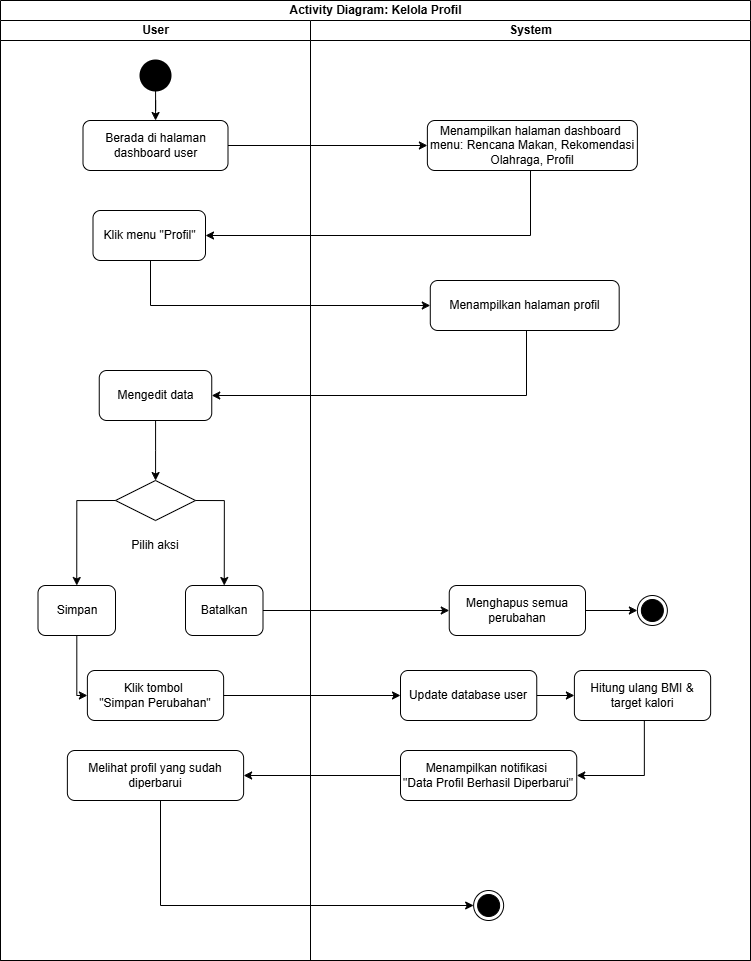

The diagram above was exported from draw.io. Its source (the exported page's mxGraphModel, read from the mxfile embedded in the PNG):
<mxGraphModel dx="1546" dy="642" grid="0" gridSize="10" guides="1" tooltips="1" connect="1" arrows="1" fold="1" page="1" pageScale="1" pageWidth="827" pageHeight="1169" math="0" shadow="0">
  <root>
    <mxCell id="0" />
    <mxCell id="1" parent="0" />
    <mxCell id="M1QE9nyp1k28rxk1TUNa-1" parent="1" style="swimlane;childLayout=stackLayout;resizeParent=1;resizeParentMax=0;startSize=20;html=1;strokeColor=default;align=center;verticalAlign=middle;fontFamily=Helvetica;fontSize=12;fontColor=default;fontStyle=1;fillColor=default;" value="Activity Diagram: Kelola Profil" vertex="1">
      <mxGeometry height="960" width="750" x="54" y="53" as="geometry" />
    </mxCell>
    <mxCell id="M1QE9nyp1k28rxk1TUNa-2" parent="M1QE9nyp1k28rxk1TUNa-1" style="swimlane;startSize=20;html=1;strokeColor=default;align=center;verticalAlign=middle;fontFamily=Helvetica;fontSize=12;fontColor=default;fontStyle=1;fillColor=default;" value="User" vertex="1">
      <mxGeometry height="940" width="310" y="20" as="geometry" />
    </mxCell>
    <mxCell id="M1QE9nyp1k28rxk1TUNa-3" parent="M1QE9nyp1k28rxk1TUNa-2" style="strokeWidth=2;html=1;shape=mxgraph.flowchart.start_2;whiteSpace=wrap;strokeColor=default;align=center;verticalAlign=middle;fontFamily=Helvetica;fontSize=12;fontColor=default;fontStyle=1;fillColor=light-dark(#000000,#000000);" value="" vertex="1">
      <mxGeometry height="30" width="30" x="140" y="40" as="geometry" />
    </mxCell>
    <mxCell id="M1QE9nyp1k28rxk1TUNa-4" parent="M1QE9nyp1k28rxk1TUNa-2" style="rounded=1;whiteSpace=wrap;html=1;strokeColor=default;align=center;verticalAlign=middle;fontFamily=Helvetica;fontSize=12;fontColor=default;fontStyle=1;fillColor=default;" value="&lt;span style=&quot;font-weight: normal;&quot;&gt;Berada di halaman dashboard user&lt;/span&gt;" vertex="1">
      <mxGeometry height="50" width="145" x="82.5" y="100" as="geometry" />
    </mxCell>
    <mxCell id="M1QE9nyp1k28rxk1TUNa-5" edge="1" parent="M1QE9nyp1k28rxk1TUNa-2" source="M1QE9nyp1k28rxk1TUNa-3" style="edgeStyle=orthogonalEdgeStyle;rounded=0;orthogonalLoop=1;jettySize=auto;html=1;fontFamily=Helvetica;fontSize=12;fontColor=default;fontStyle=1;" target="M1QE9nyp1k28rxk1TUNa-4" value="">
      <mxGeometry relative="1" as="geometry" />
    </mxCell>
    <mxCell id="M1QE9nyp1k28rxk1TUNa-6" parent="M1QE9nyp1k28rxk1TUNa-2" style="rounded=1;whiteSpace=wrap;html=1;strokeColor=default;align=center;verticalAlign=middle;fontFamily=Helvetica;fontSize=12;fontColor=default;fontStyle=1;fillColor=default;" value="&lt;span style=&quot;font-weight: normal;&quot;&gt;Klik menu &quot;Profil&quot;&lt;/span&gt;" vertex="1">
      <mxGeometry height="50" width="112.5" x="92.5" y="190" as="geometry" />
    </mxCell>
    <mxCell id="M1QE9nyp1k28rxk1TUNa-7" edge="1" parent="M1QE9nyp1k28rxk1TUNa-2" source="M1QE9nyp1k28rxk1TUNa-8" style="edgeStyle=orthogonalEdgeStyle;rounded=0;orthogonalLoop=1;jettySize=auto;html=1;fontFamily=Helvetica;fontSize=12;fontColor=default;fontStyle=1;" target="M1QE9nyp1k28rxk1TUNa-9" value="">
      <mxGeometry relative="1" as="geometry" />
    </mxCell>
    <mxCell id="M1QE9nyp1k28rxk1TUNa-8" parent="M1QE9nyp1k28rxk1TUNa-2" style="rounded=1;whiteSpace=wrap;html=1;strokeColor=default;align=center;verticalAlign=middle;fontFamily=Helvetica;fontSize=12;fontColor=default;fontStyle=1;fillColor=default;" value="&lt;span style=&quot;font-weight: normal;&quot;&gt;Mengedit data&lt;/span&gt;" vertex="1">
      <mxGeometry height="50" width="112.5" x="98.75" y="350" as="geometry" />
    </mxCell>
    <mxCell id="M1QE9nyp1k28rxk1TUNa-9" parent="M1QE9nyp1k28rxk1TUNa-2" style="rhombus;whiteSpace=wrap;html=1;strokeColor=default;align=center;verticalAlign=middle;fontFamily=Helvetica;fontSize=12;fontColor=default;fontStyle=1;fillColor=default;" value="" vertex="1">
      <mxGeometry height="40" width="80" x="115" y="460" as="geometry" />
    </mxCell>
    <mxCell id="M1QE9nyp1k28rxk1TUNa-10" parent="M1QE9nyp1k28rxk1TUNa-2" style="text;html=1;whiteSpace=wrap;strokeColor=none;fillColor=none;align=center;verticalAlign=middle;rounded=0;fontFamily=Helvetica;fontSize=12;fontColor=default;fontStyle=1;" value="&lt;span style=&quot;font-weight: normal;&quot;&gt;Pilih aksi&lt;/span&gt;" vertex="1">
      <mxGeometry height="30" width="60" x="125" y="510" as="geometry" />
    </mxCell>
    <mxCell id="M1QE9nyp1k28rxk1TUNa-11" parent="M1QE9nyp1k28rxk1TUNa-2" style="rounded=1;whiteSpace=wrap;html=1;strokeColor=default;align=center;verticalAlign=middle;fontFamily=Helvetica;fontSize=12;fontColor=default;fontStyle=1;fillColor=default;" value="&lt;span style=&quot;font-weight: 400;&quot;&gt;Melihat profil yang sudah diperbarui&lt;/span&gt;" vertex="1">
      <mxGeometry height="50" width="176.25" x="66.87" y="730" as="geometry" />
    </mxCell>
    <mxCell id="M1QE9nyp1k28rxk1TUNa-12" parent="M1QE9nyp1k28rxk1TUNa-2" style="rounded=1;whiteSpace=wrap;html=1;strokeColor=default;align=center;verticalAlign=middle;fontFamily=Helvetica;fontSize=12;fontColor=default;fontStyle=1;fillColor=default;" value="&lt;span style=&quot;font-weight: 400;&quot;&gt;Simpan&lt;/span&gt;" vertex="1">
      <mxGeometry height="50" width="77.5" x="37.5" y="565" as="geometry" />
    </mxCell>
    <mxCell id="M1QE9nyp1k28rxk1TUNa-13" parent="M1QE9nyp1k28rxk1TUNa-2" style="rounded=1;whiteSpace=wrap;html=1;strokeColor=default;align=center;verticalAlign=middle;fontFamily=Helvetica;fontSize=12;fontColor=default;fontStyle=1;fillColor=default;" value="&lt;span style=&quot;font-weight: 400;&quot;&gt;Batalkan&lt;/span&gt;" vertex="1">
      <mxGeometry height="50" width="77.5" x="185" y="565" as="geometry" />
    </mxCell>
    <mxCell id="M1QE9nyp1k28rxk1TUNa-14" edge="1" parent="M1QE9nyp1k28rxk1TUNa-2" source="M1QE9nyp1k28rxk1TUNa-9" style="edgeStyle=orthogonalEdgeStyle;rounded=0;orthogonalLoop=1;jettySize=auto;html=1;fontFamily=Helvetica;fontSize=12;fontColor=default;fontStyle=1;entryX=0.5;entryY=0;entryDx=0;entryDy=0;exitX=1;exitY=0.5;exitDx=0;exitDy=0;" target="M1QE9nyp1k28rxk1TUNa-13" value="">
      <mxGeometry relative="1" as="geometry">
        <mxPoint x="165" y="410" as="sourcePoint" />
        <mxPoint x="165" y="470" as="targetPoint" />
      </mxGeometry>
    </mxCell>
    <mxCell id="M1QE9nyp1k28rxk1TUNa-15" edge="1" parent="M1QE9nyp1k28rxk1TUNa-2" source="M1QE9nyp1k28rxk1TUNa-9" style="edgeStyle=orthogonalEdgeStyle;rounded=0;orthogonalLoop=1;jettySize=auto;html=1;fontFamily=Helvetica;fontSize=12;fontColor=default;fontStyle=1;entryX=0.5;entryY=0;entryDx=0;entryDy=0;exitX=0;exitY=0.5;exitDx=0;exitDy=0;" target="M1QE9nyp1k28rxk1TUNa-12" value="">
      <mxGeometry relative="1" as="geometry">
        <mxPoint x="205" y="490" as="sourcePoint" />
        <mxPoint x="234" y="575" as="targetPoint" />
      </mxGeometry>
    </mxCell>
    <mxCell id="M1QE9nyp1k28rxk1TUNa-16" parent="M1QE9nyp1k28rxk1TUNa-1" style="swimlane;startSize=20;html=1;strokeColor=default;align=center;verticalAlign=middle;fontFamily=Helvetica;fontSize=12;fontColor=default;fontStyle=1;fillColor=default;" value="System" vertex="1">
      <mxGeometry height="940" width="440" x="310" y="20" as="geometry">
        <mxRectangle height="460" width="40" x="120" y="20" as="alternateBounds" />
      </mxGeometry>
    </mxCell>
    <mxCell id="M1QE9nyp1k28rxk1TUNa-17" parent="M1QE9nyp1k28rxk1TUNa-16" style="rounded=1;whiteSpace=wrap;html=1;strokeColor=default;align=center;verticalAlign=middle;fontFamily=Helvetica;fontSize=12;fontColor=default;fontStyle=1;fillColor=default;" value="&lt;span style=&quot;font-weight: 400;&quot;&gt;Menampilkan halaman dashboard&amp;nbsp;&lt;/span&gt;&lt;div&gt;&lt;span style=&quot;font-weight: 400;&quot;&gt;menu:&amp;nbsp;&lt;/span&gt;&lt;span style=&quot;font-weight: 400; background-color: transparent; color: light-dark(rgb(0, 0, 0), rgb(255, 255, 255));&quot;&gt;Rencana Makan, Rekomendasi Olahraga, Profil&lt;/span&gt;&lt;/div&gt;" vertex="1">
      <mxGeometry height="50" width="210" x="116.87000000000002" y="100" as="geometry" />
    </mxCell>
    <mxCell id="M1QE9nyp1k28rxk1TUNa-18" parent="M1QE9nyp1k28rxk1TUNa-16" style="rounded=1;whiteSpace=wrap;html=1;strokeColor=default;align=center;verticalAlign=middle;fontFamily=Helvetica;fontSize=12;fontColor=default;fontStyle=1;fillColor=default;" value="&lt;span style=&quot;font-weight: normal;&quot;&gt;Menampilkan halaman profil&lt;/span&gt;" vertex="1">
      <mxGeometry height="50" width="188.89" x="119.79" y="260" as="geometry" />
    </mxCell>
    <mxCell id="M1QE9nyp1k28rxk1TUNa-19" parent="M1QE9nyp1k28rxk1TUNa-16" style="rounded=1;whiteSpace=wrap;html=1;strokeColor=default;align=center;verticalAlign=middle;fontFamily=Helvetica;fontSize=12;fontColor=default;fontStyle=1;fillColor=default;" value="&lt;span style=&quot;font-weight: normal;&quot;&gt;Klik tombol&amp;nbsp;&lt;/span&gt;&lt;div&gt;&lt;span style=&quot;font-weight: normal;&quot;&gt;&quot;Simpan Perubahan&quot;&lt;/span&gt;&lt;/div&gt;" vertex="1">
      <mxGeometry height="50" width="136.25" x="-223.12" y="650" as="geometry" />
    </mxCell>
    <mxCell id="M1QE9nyp1k28rxk1TUNa-20" edge="1" parent="M1QE9nyp1k28rxk1TUNa-16" source="M1QE9nyp1k28rxk1TUNa-21" style="edgeStyle=orthogonalEdgeStyle;rounded=0;orthogonalLoop=1;jettySize=auto;html=1;fontFamily=Helvetica;fontSize=12;fontColor=default;fontStyle=1;" target="M1QE9nyp1k28rxk1TUNa-22" value="">
      <mxGeometry relative="1" as="geometry" />
    </mxCell>
    <mxCell id="M1QE9nyp1k28rxk1TUNa-21" parent="M1QE9nyp1k28rxk1TUNa-16" style="rounded=1;whiteSpace=wrap;html=1;strokeColor=default;align=center;verticalAlign=middle;fontFamily=Helvetica;fontSize=12;fontColor=default;fontStyle=1;fillColor=default;" value="&lt;span style=&quot;font-weight: 400;&quot;&gt;Update database user&lt;/span&gt;" vertex="1">
      <mxGeometry height="50" width="136.25" x="90.00000000000001" y="650" as="geometry" />
    </mxCell>
    <mxCell id="M1QE9nyp1k28rxk1TUNa-22" parent="M1QE9nyp1k28rxk1TUNa-16" style="rounded=1;whiteSpace=wrap;html=1;strokeColor=default;align=center;verticalAlign=middle;fontFamily=Helvetica;fontSize=12;fontColor=default;fontStyle=1;fillColor=default;" value="&lt;span style=&quot;font-weight: 400;&quot;&gt;Hitung ulang BMI &amp;amp; target kalori&lt;/span&gt;" vertex="1">
      <mxGeometry height="50" width="136.25" x="263.89" y="650" as="geometry" />
    </mxCell>
    <mxCell id="M1QE9nyp1k28rxk1TUNa-23" parent="M1QE9nyp1k28rxk1TUNa-16" style="rounded=1;whiteSpace=wrap;html=1;strokeColor=default;align=center;verticalAlign=middle;fontFamily=Helvetica;fontSize=12;fontColor=default;fontStyle=1;fillColor=default;" value="&lt;span style=&quot;font-weight: 400;&quot;&gt;Menampilkan notifikasi&amp;nbsp;&lt;/span&gt;&lt;div&gt;&lt;span style=&quot;font-weight: 400;&quot;&gt;&quot;Data Profil Berhasil Diperbarui&quot;&lt;/span&gt;&lt;/div&gt;" vertex="1">
      <mxGeometry height="50" width="176.25" x="90.00000000000001" y="730" as="geometry" />
    </mxCell>
    <mxCell id="M1QE9nyp1k28rxk1TUNa-24" edge="1" parent="M1QE9nyp1k28rxk1TUNa-16" source="M1QE9nyp1k28rxk1TUNa-22" style="edgeStyle=orthogonalEdgeStyle;rounded=0;orthogonalLoop=1;jettySize=auto;html=1;fontFamily=Helvetica;fontSize=12;fontColor=default;fontStyle=1;entryX=1;entryY=0.5;entryDx=0;entryDy=0;exitX=0.5;exitY=1;exitDx=0;exitDy=0;" target="M1QE9nyp1k28rxk1TUNa-23" value="">
      <mxGeometry relative="1" as="geometry">
        <Array as="points">
          <mxPoint x="333.89" y="700" />
          <mxPoint x="333.89" y="755" />
        </Array>
      </mxGeometry>
    </mxCell>
    <mxCell id="M1QE9nyp1k28rxk1TUNa-25" edge="1" parent="M1QE9nyp1k28rxk1TUNa-16" source="M1QE9nyp1k28rxk1TUNa-19" style="edgeStyle=orthogonalEdgeStyle;rounded=0;orthogonalLoop=1;jettySize=auto;html=1;fontFamily=Helvetica;fontSize=12;fontColor=default;fontStyle=1;entryX=0;entryY=0.5;entryDx=0;entryDy=0;" target="M1QE9nyp1k28rxk1TUNa-21" value="">
      <mxGeometry relative="1" as="geometry">
        <mxPoint x="-190" y="710" as="sourcePoint" />
        <mxPoint x="-190" y="810" as="targetPoint" />
      </mxGeometry>
    </mxCell>
    <mxCell id="M1QE9nyp1k28rxk1TUNa-26" edge="1" parent="M1QE9nyp1k28rxk1TUNa-16" source="M1QE9nyp1k28rxk1TUNa-27" style="edgeStyle=orthogonalEdgeStyle;rounded=0;orthogonalLoop=1;jettySize=auto;html=1;fontFamily=Helvetica;fontSize=12;fontColor=default;fontStyle=1;" target="M1QE9nyp1k28rxk1TUNa-28" value="">
      <mxGeometry relative="1" as="geometry" />
    </mxCell>
    <mxCell id="M1QE9nyp1k28rxk1TUNa-27" parent="M1QE9nyp1k28rxk1TUNa-16" style="rounded=1;whiteSpace=wrap;html=1;strokeColor=default;align=center;verticalAlign=middle;fontFamily=Helvetica;fontSize=12;fontColor=default;fontStyle=1;fillColor=default;" value="&lt;span style=&quot;font-weight: 400;&quot;&gt;Menghapus semua perubahan&lt;/span&gt;" vertex="1">
      <mxGeometry height="50" width="136.25" x="138.75" y="565" as="geometry" />
    </mxCell>
    <mxCell id="M1QE9nyp1k28rxk1TUNa-28" parent="M1QE9nyp1k28rxk1TUNa-16" style="ellipse;html=1;shape=endState;fillColor=#000000;strokeColor=light-dark(#000000,#000000);align=center;verticalAlign=middle;fontFamily=Helvetica;fontSize=12;fontColor=default;fontStyle=1;" value="" vertex="1">
      <mxGeometry height="30" width="30" x="326.87" y="575" as="geometry" />
    </mxCell>
    <mxCell id="M1QE9nyp1k28rxk1TUNa-29" parent="M1QE9nyp1k28rxk1TUNa-16" style="ellipse;html=1;shape=endState;fillColor=#000000;strokeColor=light-dark(#000000,#000000);align=center;verticalAlign=middle;fontFamily=Helvetica;fontSize=12;fontColor=default;fontStyle=1;" value="" vertex="1">
      <mxGeometry height="30" width="30" x="163.13" y="870" as="geometry" />
    </mxCell>
    <mxCell id="M1QE9nyp1k28rxk1TUNa-30" edge="1" parent="M1QE9nyp1k28rxk1TUNa-1" source="M1QE9nyp1k28rxk1TUNa-4" style="edgeStyle=orthogonalEdgeStyle;rounded=0;orthogonalLoop=1;jettySize=auto;html=1;fontFamily=Helvetica;fontSize=12;fontColor=default;fontStyle=1;" target="M1QE9nyp1k28rxk1TUNa-17" value="">
      <mxGeometry relative="1" as="geometry" />
    </mxCell>
    <mxCell id="M1QE9nyp1k28rxk1TUNa-31" edge="1" parent="M1QE9nyp1k28rxk1TUNa-1" source="M1QE9nyp1k28rxk1TUNa-17" style="edgeStyle=orthogonalEdgeStyle;rounded=0;orthogonalLoop=1;jettySize=auto;html=1;fontFamily=Helvetica;fontSize=12;fontColor=default;fontStyle=1;entryX=1;entryY=0.5;entryDx=0;entryDy=0;exitX=0.5;exitY=1;exitDx=0;exitDy=0;" target="M1QE9nyp1k28rxk1TUNa-6" value="">
      <mxGeometry relative="1" as="geometry">
        <Array as="points">
          <mxPoint x="530" y="170" />
          <mxPoint x="530" y="235" />
        </Array>
        <mxPoint x="540" y="250" as="targetPoint" />
      </mxGeometry>
    </mxCell>
    <mxCell id="M1QE9nyp1k28rxk1TUNa-32" edge="1" parent="M1QE9nyp1k28rxk1TUNa-1" source="M1QE9nyp1k28rxk1TUNa-18" style="edgeStyle=orthogonalEdgeStyle;rounded=0;orthogonalLoop=1;jettySize=auto;html=1;fontFamily=Helvetica;fontSize=12;fontColor=default;fontStyle=1;entryX=1;entryY=0.5;entryDx=0;entryDy=0;" target="M1QE9nyp1k28rxk1TUNa-8" value="">
      <mxGeometry relative="1" as="geometry">
        <Array as="points">
          <mxPoint x="526" y="395" />
        </Array>
        <mxPoint x="525.5550000000003" y="450" as="targetPoint" />
      </mxGeometry>
    </mxCell>
    <mxCell id="M1QE9nyp1k28rxk1TUNa-33" edge="1" parent="M1QE9nyp1k28rxk1TUNa-1" source="M1QE9nyp1k28rxk1TUNa-6" style="edgeStyle=orthogonalEdgeStyle;rounded=0;orthogonalLoop=1;jettySize=auto;html=1;fontFamily=Helvetica;fontSize=12;fontColor=default;fontStyle=1;entryX=0;entryY=0.5;entryDx=0;entryDy=0;" target="M1QE9nyp1k28rxk1TUNa-18" value="">
      <mxGeometry relative="1" as="geometry">
        <Array as="points">
          <mxPoint x="150" y="305" />
        </Array>
      </mxGeometry>
    </mxCell>
    <mxCell id="M1QE9nyp1k28rxk1TUNa-34" edge="1" parent="M1QE9nyp1k28rxk1TUNa-1" source="M1QE9nyp1k28rxk1TUNa-23" style="edgeStyle=orthogonalEdgeStyle;rounded=0;orthogonalLoop=1;jettySize=auto;html=1;fontFamily=Helvetica;fontSize=12;fontColor=default;fontStyle=1;entryX=1;entryY=0.5;entryDx=0;entryDy=0;" target="M1QE9nyp1k28rxk1TUNa-11" value="">
      <mxGeometry relative="1" as="geometry">
        <mxPoint x="320" y="775" as="targetPoint" />
      </mxGeometry>
    </mxCell>
    <mxCell id="M1QE9nyp1k28rxk1TUNa-35" edge="1" parent="M1QE9nyp1k28rxk1TUNa-1" source="M1QE9nyp1k28rxk1TUNa-13" style="edgeStyle=orthogonalEdgeStyle;rounded=0;orthogonalLoop=1;jettySize=auto;html=1;fontFamily=Helvetica;fontSize=12;fontColor=default;fontStyle=1;entryX=0;entryY=0.5;entryDx=0;entryDy=0;exitX=1;exitY=0.5;exitDx=0;exitDy=0;" target="M1QE9nyp1k28rxk1TUNa-27" value="">
      <mxGeometry relative="1" as="geometry">
        <mxPoint x="205" y="510" as="sourcePoint" />
        <mxPoint x="234" y="595" as="targetPoint" />
      </mxGeometry>
    </mxCell>
    <mxCell id="M1QE9nyp1k28rxk1TUNa-36" edge="1" parent="M1QE9nyp1k28rxk1TUNa-1" source="M1QE9nyp1k28rxk1TUNa-12" style="edgeStyle=orthogonalEdgeStyle;rounded=0;orthogonalLoop=1;jettySize=auto;html=1;fontFamily=Helvetica;fontSize=12;fontColor=default;fontStyle=1;entryX=0;entryY=0.5;entryDx=0;entryDy=0;" target="M1QE9nyp1k28rxk1TUNa-19" value="">
      <mxGeometry relative="1" as="geometry">
        <Array as="points">
          <mxPoint x="76" y="695" />
        </Array>
      </mxGeometry>
    </mxCell>
    <mxCell id="M1QE9nyp1k28rxk1TUNa-37" edge="1" parent="M1QE9nyp1k28rxk1TUNa-1" source="M1QE9nyp1k28rxk1TUNa-11" style="edgeStyle=orthogonalEdgeStyle;rounded=0;orthogonalLoop=1;jettySize=auto;html=1;fontFamily=Helvetica;fontSize=12;fontColor=default;fontStyle=1;entryX=0;entryY=0.5;entryDx=0;entryDy=0;" target="M1QE9nyp1k28rxk1TUNa-29" value="">
      <mxGeometry relative="1" as="geometry">
        <Array as="points">
          <mxPoint x="160" y="905" />
        </Array>
        <mxPoint x="155.0666666666666" y="880.0333333333335" as="targetPoint" />
      </mxGeometry>
    </mxCell>
  </root>
</mxGraphModel>